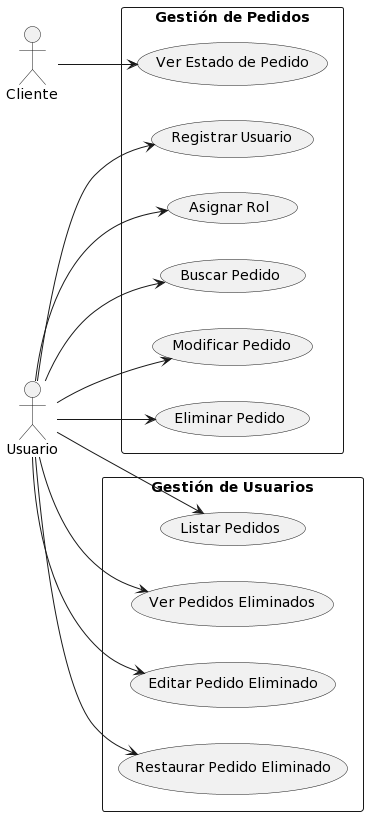

The diagram above was rendered by PlantUML. Its source (embedded in the PNG):
@startuml
left to right direction
actor Cliente
actor Usuario

rectangle "Gestión de Pedidos" {
  Cliente --> (Ver Estado de Pedido)
  Usuario --> (Registrar Usuario)
  Usuario --> (Asignar Rol)
  Usuario --> (Buscar Pedido)
  Usuario --> (Modificar Pedido)
  Usuario --> (Eliminar Pedido)
}

rectangle "Gestión de Usuarios" {
  Usuario --> (Listar Pedidos)
  Usuario --> (Ver Pedidos Eliminados)
  Usuario --> (Editar Pedido Eliminado)
  Usuario --> (Restaurar Pedido Eliminado)
}
@enduml